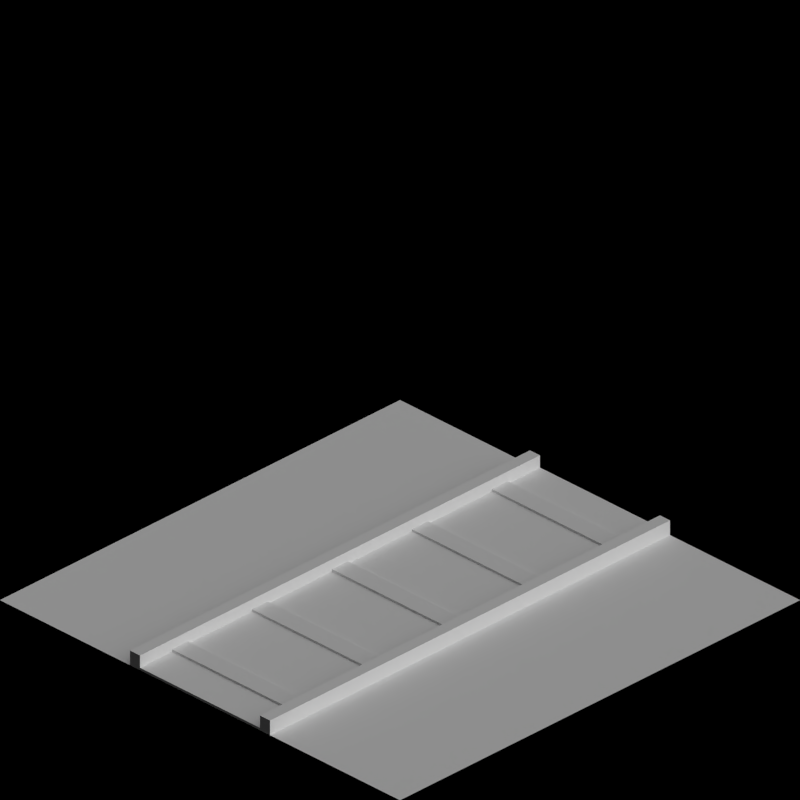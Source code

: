 # Source: maglev_temperate.blend  (saved by Blender 2.63.0; exported with 4.5.12 LTS)
import bpy
from mathutils import Matrix  # noqa: F401  (used for matrix-valued properties, if any)

bpy.ops.wm.read_factory_settings(use_empty=True)
scene = bpy.context.scene
scene.name = 'Scene'

# ---- collections
col_collection_1 = bpy.data.collections.new('Collection 1'); scene.collection.children.link(col_collection_1)
col_collection_2 = bpy.data.collections.new('Collection 2'); scene.collection.children.link(col_collection_2)

# ---- materials (node trees are filled in below, after node groups)
mat_rail_steel = bpy.data.materials.new('Rail_Steel')
mat_rail_steelshiny = bpy.data.materials.new('Rail_SteelShiny')
mat_grass_temperate = bpy.data.materials.new('Grass_Temperate')

# ---- material node trees

# ---- world
world_world = bpy.data.worlds.new('World'); scene.world = world_world
world_world.color = (0.0, 0.0, 0.0)
world_world.use_sun_shadow = False
world_world.sun_shadow_jitter_overblur = 0.0
world_world.cycles.sampling_method = 'MANUAL'
world_world.cycles.sample_map_resolution = 256
world_world.light_settings.ao_factor = 0.5

# ---- cameras
cam_camera = bpy.data.cameras.new('Camera')
cam_camera.type = 'ORTHO'
cam_camera.clip_end = 100.0
cam_camera.lens = 35.0
cam_camera.sensor_width = 32.0
cam_camera.sensor_height = 18.0
cam_camera.ortho_scale = 2.828
cam_camera.dof.focus_distance = 0.0
cam_camera.dof.aperture_fstop = 128.0

# ---- lights
light_lamp = bpy.data.lights.new('Lamp', 'SUN')
light_lamp.transmission_factor = 0.0
light_lamp.cutoff_distance = 30.0
light_lamp.use_shadow = False
light_lamp.angle = 1.571
light_lamp.energy = 1.0
light_lamp.shadow_buffer_clip_start = 1.001
light_lamp.shadow_soft_size = 1.0
light_lamp.shadow_cascade_max_distance = 1000.0
light_lamp.cycles.use_multiple_importance_sampling = False
light_lamp_001 = bpy.data.lights.new('Lamp.001', 'SUN')
light_lamp_001.transmission_factor = 0.0
light_lamp_001.cutoff_distance = 30.0
light_lamp_001.angle = 1.571
light_lamp_001.energy = 1.0
light_lamp_001.shadow_buffer_clip_start = 1.001
light_lamp_001.shadow_soft_size = 1.0
light_lamp_001.shadow_cascade_max_distance = 1000.0
light_lamp_001.cycles.use_multiple_importance_sampling = False

# ---- meshes
me_rail1 = bpy.data.meshes.new('Rail1')
me_rail1.from_pydata([(-0.3, -0.0168, 0.02), (0.3, -0.0168, 0.02), (0.3, -0.0152, 0.02), (-0.3, -0.0152, 0.02), (-0.3, -0.0168, 0.01), (0.3, -0.0168, 0.01), (0.3, -0.0152, 0.01), (-0.3, -0.0152, 0.01), (-0.3, -0.0088, 0.02), (0.3, -0.0088, 0.02), (0.3, -0.0072, 0.02), (-0.3, -0.0072, 0.02), (-0.3, -0.0088, 0.01), (0.3, -0.0088, 0.01), (0.3, -0.0072, 0.01), (-0.3, -0.0072, 0.01), (-0.3, 0.0008, 0.01), (0.3, 0.0008, 0.01), (0.3, -0.0008, 0.01), (-0.3, -0.0008, 0.01), (-0.3, 0.0008, 0.02), (0.3, 0.0008, 0.02), (0.3, -0.0008, 0.02), (-0.3, -0.0008, 0.02), (-0.3, 0.0088, 0.01), (0.3, 0.0088, 0.01), (0.3, 0.0072, 0.01), (-0.3, 0.0072, 0.01), (-0.3, 0.0088, 0.02), (0.3, 0.0088, 0.02), (0.3, 0.0072, 0.02), (-0.3, 0.0072, 0.02), (-0.3, 0.0168, 0.01), (0.3, 0.0168, 0.01), (0.3, 0.0152, 0.01), (-0.3, 0.0152, 0.01), (-0.3, 0.0168, 0.02), (0.3, 0.0168, 0.02), (0.3, 0.0152, 0.02), (-0.3, 0.0152, 0.02)], [], [(0, 1, 2, 3), (7, 6, 5, 4), (0, 3, 7, 4), (1, 0, 4, 5), (2, 1, 5, 6), (3, 2, 6, 7), (8, 9, 10, 11), (15, 14, 13, 12), (8, 11, 15, 12), (9, 8, 12, 13), (10, 9, 13, 14), (11, 10, 14, 15), (20, 21, 17, 16), (21, 22, 18, 17), (22, 23, 19, 18), (23, 20, 16, 19), (16, 17, 18, 19), (23, 22, 21, 20), (28, 29, 25, 24), (29, 30, 26, 25), (30, 31, 27, 26), (31, 28, 24, 27), (24, 25, 26, 27), (31, 30, 29, 28), (36, 37, 33, 32), (37, 38, 34, 33), (38, 39, 35, 34), (39, 36, 32, 35), (32, 33, 34, 35), (39, 38, 37, 36)])
me_rail1.materials.append(mat_rail_steel)
me_rail1.use_remesh_preserve_volume = False
me_rail1.use_remesh_preserve_attributes = False
me_rail1.use_mirror_vertex_groups = False
me_rail1.update()
me_ballast1 = bpy.data.meshes.new('Ballast1')
me_ballast1.from_pydata([(-0.35, 0.02, 1.397e-08), (0.35, 0.02, 1.397e-08), (0.35, -0.02, 1.397e-08), (-0.35, -0.02, 1.397e-08), (-0.35, 0.02, 0.06), (0.35, 0.02, 0.06), (0.35, -0.02, 0.06), (-0.35, -0.02, 0.06), (0.3, 0.02, 0.06), (0.3, 0.02, 1.397e-08), (0.3, -0.02, 0.06), (0.3, -0.02, 1.397e-08), (0.35, 0.02, 0.01), (-0.35, 0.02, 0.01), (0.35, -0.02, 0.01), (-0.35, -0.02, 0.01), (-0.3, -0.02, 1.397e-08), (-0.3, 0.02, 0.06), (-0.3, -0.02, 0.06), (-0.3, 0.02, 1.397e-08), (-0.3, -0.02, 0.01), (-0.3, 0.02, 0.01), (0.3, -0.02, 0.01), (0.3, 0.02, 0.01)], [], [(23, 12, 1, 9), (12, 14, 2, 1), (20, 15, 3, 16), (15, 13, 0, 3), (9, 1, 2, 11), (10, 6, 5, 8), (21, 23, 9, 19), (14, 22, 11, 2), (19, 9, 11, 16), (21, 20, 22, 23), (22, 10, 8, 23), (18, 7, 15, 20), (8, 5, 12, 23), (13, 21, 19, 0), (7, 18, 17, 4), (6, 10, 22, 14), (0, 19, 16, 3), (22, 20, 16, 11), (4, 17, 21, 13), (7, 4, 13, 15), (18, 20, 21, 17), (5, 6, 14, 12)])
me_ballast1.materials.append(mat_rail_steelshiny)
me_ballast1.use_remesh_preserve_volume = False
me_ballast1.use_remesh_preserve_attributes = False
me_ballast1.use_mirror_vertex_groups = False
me_ballast1.update()
me_ballast2 = bpy.data.meshes.new('Ballast2')
me_ballast2.from_pydata([(-0.35, 0.02, 1.49e-08), (0.35, 0.02, 1.49e-08), (1.0, 0.007, 1.397e-08), (1.0, -0.007, 1.397e-08), (-0.35, 0.02, 0.06), (0.35, 0.02, 0.06), (1.0, 0.007, 0.06), (1.0, -0.007, 0.06), (0.3, 0.02, 0.06), (0.3, 0.02, 1.49e-08), (1.0, 0.006, 0.06), (1.0, 0.006, 1.397e-08), (0.35, 0.02, 0.01), (-0.35, 0.02, 0.01), (1.0, 0.007, 0.01), (1.0, -0.007, 0.01), (1.0, -0.006, 1.397e-08), (-0.3, 0.02, 0.06), (1.0, -0.006, 0.06), (-0.3, 0.02, 1.49e-08), (1.0, -0.006, 0.01), (-0.3, 0.02, 0.01), (1.0, 0.006, 0.01), (0.3, 0.02, 0.01)], [], [(23, 12, 1, 9), (12, 14, 2, 1), (20, 15, 3, 16), (15, 13, 0, 3), (9, 1, 2, 11), (10, 6, 5, 8), (21, 23, 9, 19), (14, 22, 11, 2), (19, 9, 11, 16), (21, 20, 22, 23), (22, 10, 8, 23), (18, 7, 15, 20), (8, 5, 12, 23), (13, 21, 19, 0), (7, 18, 17, 4), (6, 10, 22, 14), (0, 19, 16, 3), (22, 20, 16, 11), (4, 17, 21, 13), (7, 4, 13, 15), (18, 20, 21, 17), (5, 6, 14, 12)])
me_ballast2.materials.append(mat_rail_steelshiny)
me_ballast2.use_remesh_preserve_volume = False
me_ballast2.use_remesh_preserve_attributes = False
me_ballast2.use_mirror_vertex_groups = False
me_ballast2.update()
me_rail2 = bpy.data.meshes.new('Rail2')
me_rail2.from_pydata([(0.92, -0.0044, 0.01), (1.0, -0.0028, 0.01), (1.0, -0.0052, 0.01), (0.98, -0.0056, 0.01), (0.92, -0.0044, 0.02), (1.0, -0.0028, 0.02), (1.0, -0.0052, 0.02), (0.98, -0.0056, 0.02), (0.72, -0.0004, 0.01), (1.0, 0.0052, 0.01), (1.0, 0.0028, 0.01), (0.78, -0.0016, 0.01), (0.72, -0.0004, 0.02), (1.0, 0.0052, 0.02), (1.0, 0.0028, 0.02), (0.78, -0.0016, 0.02), (-0.28, 0.0196, 0.01), (-0.26, 0.02, 0.01), (-0.14, 0.02, 0.01), (-0.22, 0.0184, 0.01), (-0.28, 0.0196, 0.02), (-0.26, 0.02, 0.02), (-0.14, 0.02, 0.02), (-0.22, 0.0184, 0.02), (-0.08, 0.0156, 0.01), (0.14, 0.02, 0.01), (0.26, 0.02, 0.01), (-0.02, 0.0144, 0.01), (-0.08, 0.0156, 0.02), (0.14, 0.02, 0.02), (0.26, 0.02, 0.02), (-0.02, 0.0144, 0.02), (0.12, 0.0116, 0.01), (0.42, 0.0176, 0.01), (0.48, 0.0164, 0.01), (0.18, 0.0104, 0.01), (0.12, 0.0116, 0.02), (0.42, 0.0176, 0.02), (0.48, 0.0164, 0.02), (0.18, 0.0104, 0.02), (0.52, 0.0036, 0.01), (0.82, 0.0096, 0.01), (0.88, 0.0084, 0.01), (0.58, 0.0024, 0.01), (0.52, 0.0036, 0.02), (0.82, 0.0096, 0.02), (0.88, 0.0084, 0.02), (0.58, 0.0024, 0.02), (0.32, 0.0076, 0.01), (0.62, 0.0136, 0.01), (0.68, 0.0124, 0.01), (0.38, 0.0064, 0.01), (0.32, 0.0076, 0.02), (0.62, 0.0136, 0.02), (0.68, 0.0124, 0.02), (0.38, 0.0064, 0.02)], [], [(4, 5, 1, 0), (5, 6, 2, 1), (6, 7, 3, 2), (7, 4, 0, 3), (0, 1, 2, 3), (7, 6, 5, 4), (12, 13, 9, 8), (13, 14, 10, 9), (14, 15, 11, 10), (15, 12, 8, 11), (8, 9, 10, 11), (15, 14, 13, 12), (20, 21, 17, 16), (21, 22, 18, 17), (22, 23, 19, 18), (23, 20, 16, 19), (16, 17, 18, 19), (23, 22, 21, 20), (28, 29, 25, 24), (29, 30, 26, 25), (30, 31, 27, 26), (31, 28, 24, 27), (24, 25, 26, 27), (31, 30, 29, 28), (36, 37, 33, 32), (37, 38, 34, 33), (38, 39, 35, 34), (39, 36, 32, 35), (32, 33, 34, 35), (39, 38, 37, 36), (44, 45, 41, 40), (45, 46, 42, 41), (46, 47, 43, 42), (47, 44, 40, 43), (40, 41, 42, 43), (47, 46, 45, 44), (52, 53, 49, 48), (53, 54, 50, 49), (54, 55, 51, 50), (55, 52, 48, 51), (48, 49, 50, 51), (55, 54, 53, 52)])
me_rail2.materials.append(mat_rail_steel)
me_rail2.use_remesh_preserve_volume = False
me_rail2.use_remesh_preserve_attributes = False
me_rail2.use_mirror_vertex_groups = False
me_rail2.update()
me_ballast3 = bpy.data.meshes.new('Ballast3')
me_ballast3.from_pydata([(1.0, 0.007, 1.397e-08), (1.0, -0.007, 1.397e-08), (1.0, 0.007, 0.06), (1.0, -0.007, 0.06), (1.0, 0.006, 0.06), (1.0, 0.006, 1.397e-08), (1.0, 0.007, 0.01), (1.0, -0.007, 0.01), (1.0, -0.006, 1.397e-08), (1.0, -0.006, 0.06), (1.0, -0.006, 0.01), (1.0, 0.006, 0.01), (0.35, 0.007, 0.06), (0.3, 0.006, 0.06), (0.3, 0.006, 0.01), (1.0, 0.0, 0.01), (1.0, 0.0, 1.397e-08), (-0.35, 0.02, 1.397e-08), (0.35, 0.02, 1.397e-08), (-0.35, 0.02, 0.06), (0.35, 0.02, 0.06), (-0.3, 0.02, 0.06), (-0.3, 0.02, 1.397e-08), (-0.35, 0.02, 0.01), (0.35, 0.02, 0.01), (0.3, 0.02, 1.397e-08), (0.3, 0.02, 0.06), (0.3, 0.02, 0.01), (-0.3, 0.02, 0.01), (0.35, 0.007, 1.397e-08), (0.3, 0.006, 1.397e-08), (0.35, 0.007, 0.01), (7.55e-08, 0.02, 0.01), (7.55e-08, 0.02, 1.397e-08), (-1.0, -0.007, 1.397e-08), (-1.0, 0.007, 1.397e-08), (-1.0, -0.007, 0.06), (-1.0, 0.007, 0.06), (-1.0, -0.006, 0.06), (-1.0, -0.006, 1.397e-08), (-1.0, -0.007, 0.01), (-1.0, 0.007, 0.01), (-1.0, 0.006, 1.397e-08), (-1.0, 0.006, 0.06), (-1.0, 0.006, 0.01), (-1.0, -0.006, 0.01), (-0.35, -0.007, 1.397e-08), (-0.35, 0.007, 0.06), (-0.35, 0.007, 1.397e-08), (-0.3, -0.006, 1.397e-08), (-0.3, 0.006, 0.06), (-0.3, 0.006, 1.397e-08), (-0.35, -0.007, 0.01), (-0.35, 0.007, 0.01), (-0.3, 0.006, 0.01), (-1.0, 3.725e-09, 0.01), (-1.0, 3.725e-09, 1.397e-08), (0.0, 0.0, 1.397e-08), (0.35, -0.02, 1.397e-08), (-0.35, -0.02, 1.397e-08), (0.35, -0.02, 0.06), (-0.35, -0.02, 0.06), (0.3, -0.02, 0.06), (0.3, -0.02, 1.397e-08), (0.35, -0.02, 0.01), (-0.35, -0.02, 0.01), (-0.3, -0.02, 1.397e-08), (-0.3, -0.02, 0.06), (-0.3, -0.02, 0.01), (0.3, -0.02, 0.01), (0.35, -0.007, 0.06), (0.35, -0.007, 1.397e-08), (-0.35, -0.007, 0.06), (0.3, -0.006, 1.397e-08), (0.3, -0.006, 0.06), (-0.3, -0.006, 0.06), (0.35, -0.007, 0.01), (0.3, -0.006, 0.01), (-0.3, -0.006, 0.01), (-1.686e-07, -0.02, 0.01), (-1.686e-07, -0.02, 1.397e-08), (-1.462e-14, 0.0, 0.01)], [], [(10, 7, 1, 8), (6, 11, 5, 0), (9, 3, 7, 10), (2, 4, 11, 6), (15, 10, 8, 16), (4, 2, 12, 13), (11, 4, 13, 14), (11, 15, 16, 5), (27, 24, 18, 25), (23, 28, 22, 17), (26, 20, 24, 27), (19, 21, 28, 23), (29, 30, 25, 18), (32, 27, 25, 33), (24, 31, 29, 18), (28, 32, 33, 22), (52, 40, 34, 46), (44, 41, 35, 42), (49, 46, 34, 39), (40, 45, 39, 34), (57, 49, 39, 56), (43, 37, 41, 44), (36, 38, 45, 40), (48, 51, 42, 35), (55, 44, 42, 56), (41, 53, 48, 35), (37, 43, 50, 47), (37, 47, 53, 41), (43, 44, 54, 50), (51, 57, 56, 42), (45, 55, 56, 39), (76, 64, 58, 71), (68, 65, 59, 66), (73, 71, 58, 63), (64, 69, 63, 58), (81, 79, 69, 77), (67, 61, 65, 68), (60, 62, 69, 64), (79, 68, 66, 80), (70, 60, 64, 76), (62, 60, 70, 74), (69, 62, 74, 77), (61, 67, 75, 72), (67, 68, 78, 75), (78, 68, 79, 81), (69, 79, 80, 63), (31, 6, 0, 29), (30, 29, 0, 5), (57, 30, 5, 16), (81, 15, 11, 14), (71, 73, 8, 1), (12, 2, 6, 31), (7, 76, 71, 1), (3, 9, 74, 70), (3, 70, 76, 7), (9, 10, 77, 74), (73, 57, 16, 8), (77, 10, 15, 81), (53, 23, 17, 48), (51, 48, 17, 22), (57, 51, 22, 33), (81, 32, 28, 54), (47, 19, 23, 53), (21, 19, 47, 50), (28, 21, 50, 54), (20, 26, 13, 12), (20, 12, 31, 24), (26, 27, 14, 13), (30, 57, 33, 25), (14, 27, 32, 81), (81, 55, 45, 78), (72, 36, 40, 52), (38, 36, 72, 75), (45, 38, 75, 78), (54, 44, 55, 81), (57, 73, 63, 80), (46, 49, 66, 59), (65, 52, 46, 59), (61, 72, 52, 65), (49, 57, 80, 66)])
me_ballast3.materials.append(mat_rail_steelshiny)
me_ballast3.use_remesh_preserve_volume = False
me_ballast3.use_remesh_preserve_attributes = False
me_ballast3.use_mirror_vertex_groups = False
me_ballast3.update()
me_ballast5 = bpy.data.meshes.new('Ballast5')
me_ballast5.from_pydata([(-0.35, 0.02, 1.397e-08), (-0.35, 0.02, 0.06), (-0.3, 0.02, 0.06), (-0.3, 0.02, 1.397e-08), (-0.35, 0.02, 0.01), (-0.3, 0.02, 0.01), (-1.0, 0.007, 1.397e-08), (-1.0, 0.007, 0.06), (-1.0, 0.007, 0.01), (-1.0, 0.006, 1.397e-08), (-1.0, 0.006, 0.06), (-1.0, 0.006, 0.01), (-1.0, -3.725e-09, 0.01), (-1.0, -3.725e-09, 1.397e-08), (1.0, 0.007, 1.397e-08), (1.0, 0.007, 0.06), (1.0, 0.006, 0.06), (1.0, 0.006, 1.397e-08), (1.0, 0.007, 0.01), (1.0, 0.006, 0.01), (1.0, 0.0, 0.01), (1.0, 0.0, 1.397e-08), (0.35, 0.02, 1.397e-08), (0.35, 0.02, 0.06), (0.35, 0.02, 0.01), (0.3, 0.02, 1.397e-08), (0.3, 0.02, 0.06), (0.3, 0.02, 0.01), (-1.192e-07, 0.02, 0.01), (-1.192e-07, 0.02, 1.397e-08), (-2.384e-07, -3.725e-09, 1.397e-08), (-2.384e-07, -3.725e-09, 0.01), (0.35, -0.02, 1.397e-08), (0.35, -0.02, 0.06), (0.3, -0.02, 0.06), (0.3, -0.02, 1.397e-08), (0.35, -0.02, 0.01), (0.3, -0.02, 0.01), (7.55e-08, -0.02, 0.01), (7.55e-08, -0.02, 1.397e-08), (1.0, -0.007, 1.397e-08), (1.0, -0.007, 0.06), (1.0, -0.007, 0.01), (1.0, -0.006, 1.397e-08), (1.0, -0.006, 0.06), (1.0, -0.006, 0.01), (-1.0, -0.007, 1.397e-08), (-1.0, -0.007, 0.06), (-1.0, -0.006, 0.06), (-1.0, -0.006, 1.397e-08), (-1.0, -0.007, 0.01), (-1.0, -0.006, 0.01), (-0.35, -0.02, 1.397e-08), (-0.35, -0.02, 0.06), (-0.35, -0.02, 0.01), (-0.3, -0.02, 1.397e-08), (-0.3, -0.02, 0.06), (-0.3, -0.02, 0.01)], [], [(4, 5, 3, 0), (1, 2, 5, 4), (11, 8, 6, 9), (10, 7, 8, 11), (12, 11, 9, 13), (3, 9, 6, 0), (8, 4, 0, 6), (4, 8, 7, 1), (10, 2, 1, 7), (18, 19, 17, 14), (15, 16, 19, 18), (19, 20, 21, 17), (27, 24, 22, 25), (26, 23, 24, 27), (28, 27, 25, 29), (31, 20, 19, 27, 28), (21, 30, 29, 25, 17), (17, 25, 22, 14), (24, 18, 14, 22), (18, 24, 23, 15), (26, 16, 15, 23), (36, 37, 35, 32), (33, 34, 37, 36), (37, 38, 39, 35), (45, 42, 40, 43), (44, 41, 42, 45), (35, 43, 40, 32), (42, 36, 32, 40), (36, 42, 41, 33), (44, 34, 33, 41), (50, 51, 49, 46), (47, 48, 51, 50), (57, 54, 52, 55), (56, 53, 54, 57), (49, 55, 52, 46), (54, 50, 46, 52), (50, 54, 53, 47), (56, 48, 47, 53), (5, 28, 29, 3), (31, 28, 5, 11, 12), (29, 30, 13, 9, 3), (20, 45, 43, 21), (31, 38, 37, 45, 20), (39, 30, 21, 43, 35), (51, 12, 13, 49), (38, 57, 55, 39), (31, 12, 51, 57, 38), (13, 30, 39, 55, 49)])
me_ballast5.materials.append(mat_rail_steelshiny)
me_ballast5.use_remesh_preserve_volume = False
me_ballast5.use_remesh_preserve_attributes = False
me_ballast5.use_mirror_vertex_groups = False
me_ballast5.update()
me_ballast4 = bpy.data.meshes.new('Ballast4')
me_ballast4.from_pydata([(-0.35, 0.02, 1.397e-08), (-0.35, 0.02, 0.06), (-0.3, 0.02, 0.06), (-0.3, 0.02, 1.397e-08), (-0.35, 0.02, 0.01), (-0.3, 0.02, 0.01), (1.0, 0.007, 1.397e-08), (1.0, 0.007, 0.06), (1.0, 0.006, 0.06), (1.0, 0.006, 1.397e-08), (1.0, 0.007, 0.01), (1.0, 0.006, 0.01), (1.0, 0.0, 0.01), (1.0, 0.0, 1.397e-08), (0.35, 0.02, 1.397e-08), (0.35, 0.02, 0.06), (0.35, 0.02, 0.01), (0.3, 0.02, 1.397e-08), (0.3, 0.02, 0.06), (0.3, 0.02, 0.01), (-1.192e-07, 0.02, 0.01), (-1.192e-07, 0.02, 1.397e-08), (-2.384e-07, -3.725e-09, 1.397e-08), (-2.384e-07, -3.725e-09, 0.01), (0.35, -0.02, 1.397e-08), (0.35, -0.02, 0.06), (0.3, -0.02, 0.06), (0.3, -0.02, 1.397e-08), (0.35, -0.02, 0.01), (0.3, -0.02, 0.01), (7.55e-08, -0.02, 0.01), (7.55e-08, -0.02, 1.397e-08), (1.0, -0.007, 1.397e-08), (1.0, -0.007, 0.06), (1.0, -0.007, 0.01), (1.0, -0.006, 1.397e-08), (1.0, -0.006, 0.06), (1.0, -0.006, 0.01), (-0.35, -0.02, 1.397e-08), (-0.35, -0.02, 0.06), (-0.35, -0.02, 0.01), (-0.3, -0.02, 1.397e-08), (-0.3, -0.02, 0.06), (-0.3, -0.02, 0.01)], [], [(4, 5, 3, 0), (1, 2, 5, 4), (10, 11, 9, 6), (7, 8, 11, 10), (11, 12, 13, 9), (19, 16, 14, 17), (18, 15, 16, 19), (20, 19, 17, 21), (23, 12, 11, 19, 20), (13, 22, 21, 17, 9), (9, 17, 14, 6), (16, 10, 6, 14), (10, 16, 15, 7), (18, 8, 7, 15), (28, 29, 27, 24), (25, 26, 29, 28), (29, 30, 31, 27), (37, 34, 32, 35), (36, 33, 34, 37), (27, 35, 32, 24), (34, 28, 24, 32), (28, 34, 33, 25), (36, 26, 25, 33), (43, 40, 38, 41), (42, 39, 40, 43), (42, 2, 1, 39), (43, 5, 2, 42), (5, 20, 21, 3), (4, 40, 39, 1), (40, 4, 0, 38), (12, 37, 35, 13), (23, 30, 29, 37, 12), (31, 22, 13, 35, 27), (3, 41, 38, 0), (30, 43, 41, 31), (21, 31, 41, 3), (30, 20, 5, 43)])
me_ballast4.materials.append(mat_rail_steelshiny)
me_ballast4.use_remesh_preserve_volume = False
me_ballast4.use_remesh_preserve_attributes = False
me_ballast4.use_mirror_vertex_groups = False
me_ballast4.update()
me_ballast6 = bpy.data.meshes.new('Ballast6')
me_ballast6.from_pydata([(-0.35, 0.02, 0.4083), (0.35, 0.02, 0.4083), (0.35, -0.02, 1.141e-08), (-0.35, -0.02, 1.141e-08), (-0.35, 0.02, 0.4573), (0.35, 0.02, 0.4573), (0.35, -0.02, 0.049), (-0.35, -0.02, 0.049), (0.3, 0.02, 0.4573), (0.3, 0.02, 0.4083), (0.3, -0.02, 0.049), (0.3, -0.02, 1.141e-08), (0.35, 0.02, 0.4165), (-0.35, 0.02, 0.4165), (0.35, -0.02, 0.008166), (-0.35, -0.02, 0.008166), (-0.3, -0.02, 1.141e-08), (-0.3, 0.02, 0.4573), (-0.3, -0.02, 0.049), (-0.3, 0.02, 0.4083), (-0.3, -0.02, 0.008166), (-0.3, 0.02, 0.4165), (0.3, -0.02, 0.008166), (0.3, 0.02, 0.4165)], [], [(23, 12, 1, 9), (12, 14, 2, 1), (20, 15, 3, 16), (15, 13, 0, 3), (9, 1, 2, 11), (10, 6, 5, 8), (21, 23, 9, 19), (14, 22, 11, 2), (19, 9, 11, 16), (21, 20, 22, 23), (22, 10, 8, 23), (18, 7, 15, 20), (8, 5, 12, 23), (13, 21, 19, 0), (7, 18, 17, 4), (6, 10, 22, 14), (0, 19, 16, 3), (22, 20, 16, 11), (4, 17, 21, 13), (7, 4, 13, 15), (18, 20, 21, 17), (5, 6, 14, 12)])
me_ballast6.materials.append(mat_rail_steelshiny)
me_ballast6.use_remesh_preserve_volume = False
me_ballast6.use_remesh_preserve_attributes = False
me_ballast6.use_mirror_vertex_groups = False
me_ballast6.update()
me_rail3 = bpy.data.meshes.new('Rail3')
me_rail3.from_pydata([(-0.3, -0.01717, 0.0465), (0.3, -0.01717, 0.0465), (0.3, -0.01554, 0.06315), (-0.3, -0.01554, 0.06315), (-0.3, -0.01712, 0.03858), (0.3, -0.01712, 0.03858), (0.3, -0.01549, 0.05523), (-0.3, -0.01549, 0.05523), (-0.3, -0.009024, 0.1297), (0.3, -0.009024, 0.1297), (0.3, -0.007394, 0.1464), (-0.3, -0.007394, 0.1464), (-0.3, -0.008975, 0.1218), (0.3, -0.008975, 0.1218), (0.3, -0.007345, 0.1385), (-0.3, -0.007345, 0.1385), (-0.3, 0.0008036, 0.2217), (0.3, 0.0008036, 0.2217), (0.3, -0.0008262, 0.2051), (-0.3, -0.0008262, 0.2051), (-0.3, 0.000755, 0.2296), (0.3, 0.000755, 0.2296), (0.3, -0.0008748, 0.213), (-0.3, -0.0008748, 0.213), (-0.3, 0.008952, 0.305), (0.3, 0.008952, 0.305), (0.3, 0.007323, 0.2883), (-0.3, 0.007323, 0.2883), (-0.3, 0.008904, 0.3129), (0.3, 0.008904, 0.3129), (0.3, 0.007274, 0.2962), (-0.3, 0.007274, 0.2962), (-0.3, 0.0171, 0.3882), (0.3, 0.0171, 0.3882), (0.3, 0.01547, 0.3716), (-0.3, 0.01547, 0.3716), (-0.3, 0.01705, 0.3961), (0.3, 0.01705, 0.3961), (0.3, 0.01542, 0.3795), (-0.3, 0.01542, 0.3795)], [], [(0, 1, 2, 3), (7, 6, 5, 4), (0, 3, 7, 4), (1, 0, 4, 5), (2, 1, 5, 6), (3, 2, 6, 7), (8, 9, 10, 11), (15, 14, 13, 12), (8, 11, 15, 12), (9, 8, 12, 13), (10, 9, 13, 14), (11, 10, 14, 15), (20, 21, 17, 16), (21, 22, 18, 17), (22, 23, 19, 18), (23, 20, 16, 19), (16, 17, 18, 19), (23, 22, 21, 20), (28, 29, 25, 24), (29, 30, 26, 25), (30, 31, 27, 26), (31, 28, 24, 27), (24, 25, 26, 27), (31, 30, 29, 28), (36, 37, 33, 32), (37, 38, 34, 33), (38, 39, 35, 34), (39, 36, 32, 35), (32, 33, 34, 35), (39, 38, 37, 36)])
me_rail3.materials.append(mat_rail_steel)
me_rail3.use_remesh_preserve_volume = False
me_rail3.use_remesh_preserve_attributes = False
me_rail3.use_mirror_vertex_groups = False
me_rail3.update()
me_rail5 = bpy.data.meshes.new('Rail5')
me_rail5.from_pydata([(-0.3, -0.0172, 0.01), (0.3, -0.0172, 0.01), (0.3, -0.0188, 0.01), (-0.3, -0.0188, 0.01), (-0.3, -0.0172, 0.02), (0.3, -0.0172, 0.02), (0.3, -0.0188, 0.02), (-0.3, -0.0188, 0.02), (-0.3, -0.0148, 0.02), (0.3, -0.0148, 0.02), (0.3, -0.0132, 0.02), (-0.3, -0.0132, 0.02), (-0.3, -0.0148, 0.01), (0.3, -0.0148, 0.01), (0.3, -0.0132, 0.01), (-0.3, -0.0132, 0.01), (-0.3, -0.0092, 0.01), (0.3, -0.0092, 0.01), (0.3, -0.0108, 0.01), (-0.3, -0.0108, 0.01), (-0.3, -0.0092, 0.02), (0.3, -0.0092, 0.02), (0.3, -0.0108, 0.02), (-0.3, -0.0108, 0.02), (-0.3, -0.0068, 0.02), (0.3, -0.0068, 0.02), (0.3, -0.0052, 0.02), (-0.3, -0.0052, 0.02), (-0.3, -0.0068, 0.01), (0.3, -0.0068, 0.01), (0.3, -0.0052, 0.01), (-0.3, -0.0052, 0.01), (-0.3, -0.0012, 0.01), (0.3, -0.0012, 0.01), (0.3, -0.0028, 0.01), (-0.3, -0.0028, 0.01), (-0.3, -0.0012, 0.02), (0.3, -0.0012, 0.02), (0.3, -0.0028, 0.02), (-0.3, -0.0028, 0.02)], [], [(4, 5, 1, 0), (5, 6, 2, 1), (6, 7, 3, 2), (7, 4, 0, 3), (0, 1, 2, 3), (7, 6, 5, 4), (8, 9, 10, 11), (15, 14, 13, 12), (8, 11, 15, 12), (9, 8, 12, 13), (10, 9, 13, 14), (11, 10, 14, 15), (20, 21, 17, 16), (21, 22, 18, 17), (22, 23, 19, 18), (23, 20, 16, 19), (16, 17, 18, 19), (23, 22, 21, 20), (24, 25, 26, 27), (31, 30, 29, 28), (24, 27, 31, 28), (25, 24, 28, 29), (26, 25, 29, 30), (27, 26, 30, 31), (36, 37, 33, 32), (37, 38, 34, 33), (38, 39, 35, 34), (39, 36, 32, 35), (32, 33, 34, 35), (39, 38, 37, 36)])
me_rail5.materials.append(mat_rail_steel)
me_rail5.use_remesh_preserve_volume = False
me_rail5.use_remesh_preserve_attributes = False
me_rail5.use_mirror_vertex_groups = False
me_rail5.update()
me_rail4 = bpy.data.meshes.new('Rail4')
me_rail4.from_pydata([(-0.3, -0.0172, 0.01), (0.3, -0.0172, 0.01), (0.3, -0.0188, 0.01), (-0.3, -0.0188, 0.01), (-0.3, -0.0172, 0.02), (0.3, -0.0172, 0.02), (0.3, -0.0188, 0.02), (-0.3, -0.0188, 0.02), (-0.3, -0.0148, 0.02), (0.3, -0.0148, 0.02), (0.3, -0.0132, 0.02), (-0.3, -0.0132, 0.02), (-0.3, -0.0148, 0.01), (0.3, -0.0148, 0.01), (0.3, -0.0132, 0.01), (-0.3, -0.0132, 0.01), (-0.3, -0.0092, 0.01), (0.3, -0.0092, 0.01), (0.3, -0.0108, 0.01), (-0.3, -0.0108, 0.01), (-0.3, -0.0092, 0.02), (0.3, -0.0092, 0.02), (0.3, -0.0108, 0.02), (-0.3, -0.0108, 0.02), (-0.3, -0.0068, 0.02), (0.3, -0.0068, 0.02), (0.3, -0.0052, 0.02), (-0.3, -0.0052, 0.02), (-0.3, -0.0068, 0.01), (0.3, -0.0068, 0.01), (0.3, -0.0052, 0.01), (-0.3, -0.0052, 0.01), (-0.3, 0.0028, 0.01), (0.3, 0.0028, 0.01), (0.3, 0.0012, 0.01), (-0.3, 0.0012, 0.01), (-0.3, 0.0028, 0.02), (0.3, 0.0028, 0.02), (0.3, 0.0012, 0.02), (-0.3, 0.0012, 0.02), (-0.3, 0.0052, 0.02), (0.3, 0.0052, 0.02), (0.3, 0.0068, 0.02), (-0.3, 0.0068, 0.02), (-0.3, 0.0052, 0.01), (0.3, 0.0052, 0.01), (0.3, 0.0068, 0.01), (-0.3, 0.0068, 0.01), (-0.3, 0.0108, 0.01), (0.3, 0.0108, 0.01), (0.3, 0.0092, 0.01), (-0.3, 0.0092, 0.01), (-0.3, 0.0108, 0.02), (0.3, 0.0108, 0.02), (0.3, 0.0092, 0.02), (-0.3, 0.0092, 0.02), (-0.3, 0.0188, 0.01), (0.3, 0.0188, 0.01), (0.3, 0.0172, 0.01), (-0.3, 0.0172, 0.01), (-0.3, 0.0188, 0.02), (0.3, 0.0188, 0.02), (0.3, 0.0172, 0.02), (-0.3, 0.0172, 0.02), (-0.3, 0.0132, 0.02), (0.3, 0.0132, 0.02), (0.3, 0.0148, 0.02), (-0.3, 0.0148, 0.02), (-0.3, 0.0132, 0.01), (0.3, 0.0132, 0.01), (0.3, 0.0148, 0.01), (-0.3, 0.0148, 0.01), (-0.3, -0.0012, 0.01), (0.3, -0.0012, 0.01), (0.3, -0.0028, 0.01), (-0.3, -0.0028, 0.01), (-0.3, -0.0012, 0.02), (0.3, -0.0012, 0.02), (0.3, -0.0028, 0.02), (-0.3, -0.0028, 0.02)], [], [(4, 5, 1, 0), (5, 6, 2, 1), (6, 7, 3, 2), (7, 4, 0, 3), (0, 1, 2, 3), (7, 6, 5, 4), (8, 9, 10, 11), (15, 14, 13, 12), (8, 11, 15, 12), (9, 8, 12, 13), (10, 9, 13, 14), (11, 10, 14, 15), (20, 21, 17, 16), (21, 22, 18, 17), (22, 23, 19, 18), (23, 20, 16, 19), (16, 17, 18, 19), (23, 22, 21, 20), (24, 25, 26, 27), (31, 30, 29, 28), (24, 27, 31, 28), (25, 24, 28, 29), (26, 25, 29, 30), (27, 26, 30, 31), (36, 37, 33, 32), (37, 38, 34, 33), (38, 39, 35, 34), (39, 36, 32, 35), (32, 33, 34, 35), (39, 38, 37, 36), (40, 41, 42, 43), (47, 46, 45, 44), (40, 43, 47, 44), (41, 40, 44, 45), (42, 41, 45, 46), (43, 42, 46, 47), (52, 53, 49, 48), (53, 54, 50, 49), (54, 55, 51, 50), (55, 52, 48, 51), (48, 49, 50, 51), (55, 54, 53, 52), (60, 61, 57, 56), (61, 62, 58, 57), (62, 63, 59, 58), (63, 60, 56, 59), (56, 57, 58, 59), (63, 62, 61, 60), (64, 65, 66, 67), (71, 70, 69, 68), (64, 67, 71, 68), (65, 64, 68, 69), (66, 65, 69, 70), (67, 66, 70, 71), (76, 77, 73, 72), (77, 78, 74, 73), (78, 79, 75, 74), (79, 76, 72, 75), (72, 73, 74, 75), (79, 78, 77, 76)])
me_rail4.materials.append(mat_rail_steel)
me_rail4.use_remesh_preserve_volume = False
me_rail4.use_remesh_preserve_attributes = False
me_rail4.use_mirror_vertex_groups = False
me_rail4.update()
me_plane_001 = bpy.data.meshes.new('Plane.001')
me_plane_001.from_pydata([(1.0, -1.0, 0.0), (-1.0, -1.0, 0.0), (1.0, 1.0, 0.0), (-1.0, 1.0, 0.0), (-4.0, -1.0, 0.0), (-6.0, -1.0, 0.0), (-4.0, 1.0, 0.0), (-6.0, 1.0, 0.0), (-9.0, -1.0, 0.0), (-11.0, -1.0, 0.0), (-9.0, 1.0, 0.0), (-11.0, 1.0, 0.0), (-14.0, -1.0, 0.0), (-16.0, -1.0, 0.0), (-14.0, 1.0, 0.0), (-16.0, 1.0, 0.0), (-19.0, -1.0, 0.0), (-21.0, -1.0, 0.0), (-19.0, 1.0, 0.0), (-21.0, 1.0, 0.0), (-24.0, -1.0, 0.0), (-26.0, -1.0, 0.0), (-24.0, 1.0, 0.0), (-26.0, 1.0, 0.0), (-31.0, -1.0, 0.5), (-31.0, 1.0, 0.0), (-29.0, -1.0, 0.0), (-29.0, 1.0, 0.0), (-36.0, -1.0, 0.5), (-36.0, 1.0, 0.5), (-34.0, -1.0, 0.5), (-34.0, 1.0, 0.0), (-39.0, -1.0, 0.0), (-41.0, -1.0, 0.5), (-39.0, 1.0, 0.0), (-41.0, 1.0, 0.5)], [], [(2, 3, 1, 0), (6, 7, 5, 4), (10, 11, 9, 8), (14, 15, 13, 12), (18, 19, 17, 16), (22, 23, 21, 20), (26, 27, 25), (24, 26, 25), (30, 31, 29), (28, 30, 29), (34, 35, 33, 32)])
me_plane_001.materials.append(mat_grass_temperate)
me_plane_001.use_remesh_preserve_volume = False
me_plane_001.use_remesh_preserve_attributes = False
me_plane_001.use_mirror_vertex_groups = False
me_plane_001.update()
me_plane = bpy.data.meshes.new('Plane')
me_plane.from_pydata([(1.0, -1.0, 0.0), (-1.0, -1.0, 0.0), (1.0, 1.0, 0.0), (-1.0, 1.0, 0.0), (-4.0, -1.0, 0.0), (-6.0, -1.0, 0.0), (-4.0, 1.0, 0.0), (-6.0, 1.0, 0.0), (-9.0, -1.0, 0.0), (-11.0, -1.0, 0.0), (-9.0, 1.0, 0.0), (-11.0, 1.0, 0.0), (-14.0, -1.0, 0.0), (-16.0, -1.0, 0.0), (-14.0, 1.0, 0.0), (-16.0, 1.0, 0.0), (-19.0, -1.0, 0.0), (-21.0, -1.0, 0.0), (-19.0, 1.0, 0.0), (-21.0, 1.0, 0.0), (-24.0, -1.0, 0.0), (-26.0, -1.0, 0.0), (-24.0, 1.0, 0.0), (-26.0, 1.0, 0.0), (-31.0, -1.0, 0.5), (-31.0, 1.0, 0.0), (-29.0, -1.0, 0.0), (-29.0, 1.0, 0.0), (-36.0, -1.0, 0.5), (-36.0, 1.0, 0.5), (-34.0, -1.0, 0.5), (-34.0, 1.0, 0.0), (-39.0, -1.0, 0.0), (-41.0, -1.0, 0.5), (-39.0, 1.0, 0.0), (-41.0, 1.0, 0.5)], [], [(2, 3, 1, 0), (6, 7, 5, 4), (10, 11, 9, 8), (14, 15, 13, 12), (18, 19, 17, 16), (22, 23, 21, 20), (26, 27, 25), (24, 26, 25), (30, 31, 29), (28, 30, 29), (34, 35, 33, 32)])
me_plane.materials.append(mat_grass_temperate)
me_plane.use_remesh_preserve_volume = False
me_plane.use_remesh_preserve_attributes = False
me_plane.use_mirror_vertex_groups = False
me_plane.update()

# ---- objects
ob_rail1_001 = bpy.data.objects.new('Rail1.001', me_rail1)
ob_ballast1_001 = bpy.data.objects.new('Ballast1.001', me_ballast1)
ob_ballast2_001 = bpy.data.objects.new('Ballast2.001', me_ballast2)
ob_rail2_001 = bpy.data.objects.new('Rail2.001', me_rail2)
ob_rail1b_001 = bpy.data.objects.new('Rail1b.001', me_rail1)
ob_rail1a_001 = bpy.data.objects.new('Rail1a.001', me_rail1)
ob_ballast3_001 = bpy.data.objects.new('Ballast3.001', me_ballast3)
ob_rail2a_001 = bpy.data.objects.new('Rail2a.001', me_rail2)
ob_ballast2a_001 = bpy.data.objects.new('Ballast2a.001', me_ballast2)
ob_ballast2b_001 = bpy.data.objects.new('Ballast2b.001', me_ballast2)
ob_rail2b_001 = bpy.data.objects.new('Rail2b.001', me_rail2)
ob_ballast5_001 = bpy.data.objects.new('Ballast5.001', me_ballast5)
ob_ballast4_001 = bpy.data.objects.new('Ballast4.001', me_ballast4)
ob_ballast2c_001 = bpy.data.objects.new('Ballast2c.001', me_ballast2)
ob_rail2c_001 = bpy.data.objects.new('Rail2c.001', me_rail2)
ob_rail2d_001 = bpy.data.objects.new('Rail2d.001', me_rail2)
ob_ballast2d_001 = bpy.data.objects.new('Ballast2d.001', me_ballast2)
ob_ballast6_001 = bpy.data.objects.new('Ballast6.001', me_ballast6)
ob_rail3_001 = bpy.data.objects.new('Rail3.001', me_rail3)
ob_rail5 = bpy.data.objects.new('Rail5', me_rail5)
ob_rail4 = bpy.data.objects.new('Rail4', me_rail4)
ob_ballast5a = bpy.data.objects.new('Ballast5a', me_ballast5)
ob_ballast4a = bpy.data.objects.new('Ballast4a', me_ballast4)
ob_ballast6a = bpy.data.objects.new('Ballast6a', me_ballast6)
ob_ballast3a = bpy.data.objects.new('Ballast3a', me_ballast3)
ob_ballast2e = bpy.data.objects.new('Ballast2e', me_ballast2)
ob_ballast1a = bpy.data.objects.new('Ballast1a', me_ballast1)
ob_rail3a = bpy.data.objects.new('Rail3a', me_rail3)
ob_rail2e = bpy.data.objects.new('Rail2e', me_rail2)
ob_rail2f = bpy.data.objects.new('Rail2f', me_rail1)
ob_rail3 = bpy.data.objects.new('Rail3', me_rail3)
ob_ballast6 = bpy.data.objects.new('Ballast6', me_ballast6)
ob_ballast2d = bpy.data.objects.new('Ballast2d', me_ballast2)
ob_rail2d = bpy.data.objects.new('Rail2d', me_rail2)
ob_rail2c = bpy.data.objects.new('Rail2c', me_rail2)
ob_ballast2c = bpy.data.objects.new('Ballast2c', me_ballast2)
ob_ballast4 = bpy.data.objects.new('Ballast4', me_ballast4)
ob_ballast5 = bpy.data.objects.new('Ballast5', me_ballast5)
ob_rail2b = bpy.data.objects.new('Rail2b', me_rail2)
ob_ballast2b = bpy.data.objects.new('Ballast2b', me_ballast2)
ob_ballast2a = bpy.data.objects.new('Ballast2a', me_ballast2)
ob_rail2a = bpy.data.objects.new('Rail2a', me_rail2)
ob_ballast3 = bpy.data.objects.new('Ballast3', me_ballast3)
ob_rail1a = bpy.data.objects.new('Rail1a', me_rail1)
ob_rail1b = bpy.data.objects.new('Rail1b', me_rail1)
ob_rail2 = bpy.data.objects.new('Rail2', me_rail2)
ob_ballast2 = bpy.data.objects.new('Ballast2', me_ballast2)
ob_ballast1 = bpy.data.objects.new('Ballast1', me_ballast1)
ob_rail1 = bpy.data.objects.new('Rail1', me_rail1)
ob_rotationcontrol = bpy.data.objects.new('RotationControl', None)
ob_cameratarget = bpy.data.objects.new('CameraTarget', None)
ob_camera = bpy.data.objects.new('Camera', cam_camera)
ob_lamp = bpy.data.objects.new('Lamp', light_lamp)
ob_tarrain_002 = bpy.data.objects.new('Tarrain.002', me_plane_001)
ob_tarrain = bpy.data.objects.new('Tarrain', me_plane)
ob_lamp_001 = bpy.data.objects.new('Lamp.001', light_lamp_001)

# ---- transforms, parenting, visibility, modifiers, constraints
ob_rail1_001.location = (-100.0, 0.0, 0.0)
ob_rail1_001.rotation_euler = (0.0, 0.0, 1.571)
ob_rail1_001.scale = (1.0, 50.0, 1.0)
ob_rail1_001.lineart.crease_threshold = 0.0
ob_ballast1_001.location = (-100.0, 0.0, 0.0)
ob_ballast1_001.rotation_euler = (0.0, 0.0, 1.571)
ob_ballast1_001.scale = (1.0, 50.0, 1.0)
ob_ballast1_001.lineart.crease_threshold = 0.0
ob_ballast2_001.location = (-105.0, 0.0, 0.0)
ob_ballast2_001.scale = (1.0, 50.0, 1.0)
ob_ballast2_001.lineart.crease_threshold = 0.0
ob_rail2_001.location = (-105.0, 0.0, 0.0)
ob_rail2_001.scale = (1.0, 50.0, 1.0)
ob_rail2_001.lineart.crease_threshold = 0.0
ob_rail1b_001.location = (-110.0, 0.0, 0.0)
ob_rail1b_001.scale = (1.0, 50.0, 1.0)
ob_rail1b_001.lineart.crease_threshold = 0.0
ob_rail1a_001.location = (-110.0, 0.0, 0.0)
ob_rail1a_001.rotation_euler = (0.0, 0.0, 1.571)
ob_rail1a_001.scale = (1.0, 50.0, 1.0)
ob_rail1a_001.lineart.crease_threshold = 0.0
ob_ballast3_001.location = (-110.0, 0.0, 0.0)
ob_ballast3_001.scale = (1.0, 50.0, 1.0)
ob_ballast3_001.lineart.crease_threshold = 0.0
ob_rail2a_001.location = (-115.0, 0.0, 0.0)
ob_rail2a_001.scale = (1.0, 50.0, 1.0)
ob_rail2a_001.lineart.crease_threshold = 0.0
ob_ballast2a_001.location = (-115.0, 0.0, 0.0)
ob_ballast2a_001.scale = (1.0, 50.0, 1.0)
ob_ballast2a_001.lineart.crease_threshold = 0.0
ob_ballast2b_001.location = (-115.0, 0.0, 0.0)
ob_ballast2b_001.rotation_euler = (0.0, 0.0, 3.142)
ob_ballast2b_001.scale = (1.0, 50.0, 1.0)
ob_ballast2b_001.lineart.crease_threshold = 0.0
ob_rail2b_001.location = (-115.0, 0.0, 0.0)
ob_rail2b_001.rotation_euler = (0.0, 0.0, 3.142)
ob_rail2b_001.scale = (1.0, 50.0, 1.0)
ob_rail2b_001.lineart.crease_threshold = 0.0
ob_ballast5_001.location = (-125.0, 0.0, 0.0)
ob_ballast5_001.scale = (1.0, 50.0, 1.0)
ob_ballast5_001.lineart.crease_threshold = 0.0
ob_ballast4_001.location = (-120.0, 0.0, 0.0)
ob_ballast4_001.scale = (1.0, 50.0, 1.0)
ob_ballast4_001.lineart.crease_threshold = 0.0
ob_ballast2c_001.location = (-130.0, 0.0, 0.0)
ob_ballast2c_001.scale = (1.0, 50.0, 1.0)
ob_ballast2c_001.lineart.crease_threshold = 0.0
ob_rail2c_001.location = (-130.0, 0.0, 0.0)
ob_rail2c_001.scale = (1.0, 50.0, 1.0)
ob_rail2c_001.lineart.crease_threshold = 0.0
ob_rail2d_001.location = (-135.0, 0.0, 0.4083)
ob_rail2d_001.rotation_euler = (0.0, 0.0, 3.142)
ob_rail2d_001.scale = (1.0, 50.0, 1.0)
ob_rail2d_001.lineart.crease_threshold = 0.0
ob_ballast2d_001.location = (-135.0, 0.0, 0.4083)
ob_ballast2d_001.rotation_euler = (0.0, 0.0, 3.142)
ob_ballast2d_001.scale = (1.0, 50.0, 1.0)
ob_ballast2d_001.lineart.crease_threshold = 0.0
ob_ballast6_001.location = (-140.0, 0.0, 0.0)
ob_ballast6_001.rotation_euler = (0.0, 0.0, 1.571)
ob_ballast6_001.scale = (1.0, 50.0, 1.0)
ob_ballast6_001.lineart.crease_threshold = 0.0
ob_rail3_001.location = (-140.0, 0.0, 0.0)
ob_rail3_001.rotation_euler = (0.0, 0.0, 1.571)
ob_rail3_001.scale = (1.0, 50.0, 1.0)
ob_rail3_001.lineart.crease_threshold = 0.0
ob_rail5.location = (-95.0, 0.0, 0.0)
ob_rail5.rotation_euler = (0.0, 0.0, 1.571)
ob_rail5.scale = (1.0, 50.0, 1.0)
ob_rail5.lineart.crease_threshold = 0.0
ob_rail4.location = (-90.0, 0.0, 0.0)
ob_rail4.rotation_euler = (0.0, 0.0, 1.571)
ob_rail4.scale = (1.0, 50.0, 1.0)
ob_rail4.lineart.crease_threshold = 0.0
ob_ballast5a.location = (-85.0, 0.0, 0.0)
ob_ballast5a.scale = (1.0, 50.0, 1.0)
ob_ballast5a.lineart.crease_threshold = 0.0
ob_ballast4a.location = (-80.0, 0.0, 0.0)
ob_ballast4a.scale = (1.0, 50.0, 1.0)
ob_ballast4a.lineart.crease_threshold = 0.0
ob_ballast6a.location = (-70.0, 0.0, 0.0)
ob_ballast6a.rotation_euler = (0.0, 0.0, 1.571)
ob_ballast6a.scale = (1.0, 50.0, 1.0)
ob_ballast6a.lineart.crease_threshold = 0.0
ob_ballast3a.location = (-75.0, 0.0, 0.0)
ob_ballast3a.scale = (1.0, 50.0, 1.0)
ob_ballast3a.lineart.crease_threshold = 0.0
ob_ballast2e.location = (-65.0, 0.0, 0.0)
ob_ballast2e.scale = (1.0, 50.0, 1.0)
ob_ballast2e.lineart.crease_threshold = 0.0
ob_ballast1a.location = (-60.0, 0.0, 0.0)
ob_ballast1a.rotation_euler = (0.0, 0.0, 1.571)
ob_ballast1a.scale = (1.0, 50.0, 1.0)
ob_ballast1a.lineart.crease_threshold = 0.0
ob_rail3a.location = (-55.0, 0.0, 0.0)
ob_rail3a.rotation_euler = (0.0, 0.0, 1.571)
ob_rail3a.scale = (1.0, 50.0, 1.0)
ob_rail3a.lineart.crease_threshold = 0.0
ob_rail2e.location = (-50.0, 0.0, 0.0)
ob_rail2e.scale = (1.0, 50.0, 1.0)
ob_rail2e.lineart.crease_threshold = 0.0
ob_rail2f.location = (-45.0, 0.0, 0.0)
ob_rail2f.rotation_euler = (0.0, 0.0, 1.571)
ob_rail2f.scale = (1.0, 50.0, 1.0)
ob_rail2f.lineart.crease_threshold = 0.0
ob_rail3.location = (-40.0, 0.0, 0.0)
ob_rail3.rotation_euler = (0.0, 0.0, 1.571)
ob_rail3.scale = (1.0, 50.0, 1.0)
ob_rail3.lineart.crease_threshold = 0.0
ob_ballast6.location = (-40.0, 0.0, 0.0)
ob_ballast6.rotation_euler = (0.0, 0.0, 1.571)
ob_ballast6.scale = (1.0, 50.0, 1.0)
ob_ballast6.lineart.crease_threshold = 0.0
ob_ballast2d.location = (-35.0, 0.0, 0.4083)
ob_ballast2d.rotation_euler = (0.0, 0.0, 3.142)
ob_ballast2d.scale = (1.0, 50.0, 1.0)
ob_ballast2d.lineart.crease_threshold = 0.0
ob_rail2d.location = (-35.0, 0.0, 0.4083)
ob_rail2d.rotation_euler = (0.0, 0.0, 3.142)
ob_rail2d.scale = (1.0, 50.0, 1.0)
ob_rail2d.lineart.crease_threshold = 0.0
ob_rail2c.location = (-30.0, 0.0, 0.0)
ob_rail2c.scale = (1.0, 50.0, 1.0)
ob_rail2c.lineart.crease_threshold = 0.0
ob_ballast2c.location = (-30.0, 0.0, 0.0)
ob_ballast2c.scale = (1.0, 50.0, 1.0)
ob_ballast2c.lineart.crease_threshold = 0.0
ob_ballast4.location = (-20.0, 0.0, 0.0)
ob_ballast4.scale = (1.0, 50.0, 1.0)
ob_ballast4.lineart.crease_threshold = 0.0
ob_ballast5.location = (-25.0, 0.0, 0.0)
ob_ballast5.scale = (1.0, 50.0, 1.0)
ob_ballast5.lineart.crease_threshold = 0.0
ob_rail2b.location = (-15.0, 0.0, 0.0)
ob_rail2b.rotation_euler = (0.0, 0.0, 3.142)
ob_rail2b.scale = (1.0, 50.0, 1.0)
ob_rail2b.lineart.crease_threshold = 0.0
ob_ballast2b.location = (-15.0, 0.0, 0.0)
ob_ballast2b.rotation_euler = (0.0, 0.0, 3.142)
ob_ballast2b.scale = (1.0, 50.0, 1.0)
ob_ballast2b.lineart.crease_threshold = 0.0
ob_ballast2a.location = (-15.0, 0.0, 0.0)
ob_ballast2a.scale = (1.0, 50.0, 1.0)
ob_ballast2a.lineart.crease_threshold = 0.0
ob_rail2a.location = (-15.0, 0.0, 0.0)
ob_rail2a.scale = (1.0, 50.0, 1.0)
ob_rail2a.lineart.crease_threshold = 0.0
ob_ballast3.location = (-10.0, 0.0, 0.0)
ob_ballast3.scale = (1.0, 50.0, 1.0)
ob_ballast3.lineart.crease_threshold = 0.0
ob_rail1a.location = (-10.0, 0.0, 0.0)
ob_rail1a.rotation_euler = (0.0, 0.0, 1.571)
ob_rail1a.scale = (1.0, 50.0, 1.0)
ob_rail1a.lineart.crease_threshold = 0.0
ob_rail1b.location = (-10.0, 0.0, 0.0)
ob_rail1b.scale = (1.0, 50.0, 1.0)
ob_rail1b.lineart.crease_threshold = 0.0
ob_rail2.location = (-5.0, 0.0, 0.0)
ob_rail2.scale = (1.0, 50.0, 1.0)
ob_rail2.lineart.crease_threshold = 0.0
ob_ballast2.location = (-5.0, 0.0, 0.0)
ob_ballast2.scale = (1.0, 50.0, 1.0)
ob_ballast2.lineart.crease_threshold = 0.0
ob_ballast1.location = (-1.49e-08, 0.0, 0.0)
ob_ballast1.rotation_euler = (0.0, 0.0, 1.571)
ob_ballast1.scale = (1.0, 50.0, 1.0)
ob_ballast1.lineart.crease_threshold = 0.0
ob_rail1.location = (-1.49e-08, 0.0, 0.0)
ob_rail1.rotation_euler = (0.0, 0.0, 1.571)
ob_rail1.scale = (1.0, 50.0, 1.0)
ob_rail1.lineart.crease_threshold = 0.0
ob_rotationcontrol.location = (0.0, 0.0, 0.0)
ob_rotationcontrol.empty_image_offset = (0.0, 0.0)
ob_rotationcontrol.lineart.crease_threshold = 0.0
ob_cameratarget.parent = ob_rotationcontrol
ob_cameratarget.location = (0.0, 0.0, 0.817)
ob_cameratarget.empty_image_offset = (0.0, 0.0)
ob_cameratarget.lineart.crease_threshold = 0.0
ob_camera.parent = ob_cameratarget
ob_camera.location = (1.0, 1.0, 0.817)
ob_camera.rotation_euler = (1.109, 0.01082, 0.8149)
ob_camera.lock_rotations_4d = False
ob_camera.empty_display_type = 'ARROWS'
ob_camera.color = (0.0, 0.0, 0.0, 0.0)
ob_camera.display_type = 'WIRE'
ob_camera.lineart.crease_threshold = 0.0
_c = ob_camera.constraints.new('TRACK_TO'); _c.name = 'TrackTo'
_c.target = ob_cameratarget
ob_lamp.parent = ob_rotationcontrol
ob_lamp.location = (-1.0, 2.0, 0.8)
ob_lamp.lock_rotations_4d = False
ob_lamp.empty_display_type = 'ARROWS'
ob_lamp.color = (0.0, 0.0, 0.0, 0.0)
ob_lamp.lineart.crease_threshold = 0.0
_c = ob_lamp.constraints.new('TRACK_TO'); _c.name = 'TrackTo'
_c.target = ob_rotationcontrol
ob_tarrain_002.location = (-100.0, 0.0, 0.0)
ob_tarrain_002.scale = (1.0, 1.0, 0.8166)
ob_tarrain_002.lineart.crease_threshold = 0.0
ob_tarrain.location = (0.0, 0.0, 0.0)
ob_tarrain.scale = (1.0, 1.0, 0.8166)
ob_tarrain.lineart.crease_threshold = 0.0
ob_lamp_001.parent = ob_rotationcontrol
ob_lamp_001.location = (-1.0, 2.0, 2.0)
ob_lamp_001.lock_rotations_4d = False
ob_lamp_001.empty_display_type = 'ARROWS'
ob_lamp_001.color = (0.0, 0.0, 0.0, 0.0)
ob_lamp_001.lineart.crease_threshold = 0.0
_c = ob_lamp_001.constraints.new('TRACK_TO'); _c.name = 'TrackTo'
_c.target = ob_rotationcontrol

# ---- collection membership
col_collection_1.objects.link(ob_rail1_001)
col_collection_1.objects.link(ob_ballast1_001)
col_collection_1.objects.link(ob_ballast2_001)
col_collection_1.objects.link(ob_rail2_001)
col_collection_1.objects.link(ob_rail1b_001)
col_collection_1.objects.link(ob_rail1a_001)
col_collection_1.objects.link(ob_ballast3_001)
col_collection_1.objects.link(ob_rail2a_001)
col_collection_1.objects.link(ob_ballast2a_001)
col_collection_1.objects.link(ob_ballast2b_001)
col_collection_1.objects.link(ob_rail2b_001)
col_collection_1.objects.link(ob_ballast5_001)
col_collection_1.objects.link(ob_ballast4_001)
col_collection_1.objects.link(ob_ballast2c_001)
col_collection_1.objects.link(ob_rail2c_001)
col_collection_1.objects.link(ob_rail2d_001)
col_collection_1.objects.link(ob_ballast2d_001)
col_collection_1.objects.link(ob_ballast6_001)
col_collection_1.objects.link(ob_rail3_001)
col_collection_1.objects.link(ob_rail5)
col_collection_1.objects.link(ob_rail4)
col_collection_1.objects.link(ob_ballast5a)
col_collection_1.objects.link(ob_ballast4a)
col_collection_1.objects.link(ob_ballast6a)
col_collection_1.objects.link(ob_ballast3a)
col_collection_1.objects.link(ob_ballast2e)
col_collection_1.objects.link(ob_ballast1a)
col_collection_1.objects.link(ob_rail3a)
col_collection_1.objects.link(ob_rail2e)
col_collection_1.objects.link(ob_rail2f)
col_collection_1.objects.link(ob_rail3)
col_collection_1.objects.link(ob_ballast6)
col_collection_1.objects.link(ob_ballast2d)
col_collection_1.objects.link(ob_rail2d)
col_collection_1.objects.link(ob_rail2c)
col_collection_1.objects.link(ob_ballast2c)
col_collection_1.objects.link(ob_ballast4)
col_collection_1.objects.link(ob_ballast5)
col_collection_1.objects.link(ob_rail2b)
col_collection_1.objects.link(ob_ballast2b)
col_collection_1.objects.link(ob_ballast2a)
col_collection_1.objects.link(ob_rail2a)
col_collection_1.objects.link(ob_ballast3)
col_collection_1.objects.link(ob_rail1a)
col_collection_1.objects.link(ob_rail1b)
col_collection_1.objects.link(ob_rail2)
col_collection_1.objects.link(ob_ballast2)
col_collection_1.objects.link(ob_ballast1)
col_collection_1.objects.link(ob_rail1)
col_collection_1.objects.link(ob_rotationcontrol)
col_collection_1.objects.link(ob_cameratarget)
col_collection_1.objects.link(ob_camera)
col_collection_1.objects.link(ob_lamp)
col_collection_2.objects.link(ob_tarrain_002)
col_collection_2.objects.link(ob_tarrain)
col_collection_2.objects.link(ob_lamp_001)

# ---- scene / render settings (as saved in the file)
scene.camera = ob_camera
scene.frame_start = 1; scene.frame_end = 80; scene.frame_set(1)
scene.render.engine = 'BLENDER_EEVEE_NEXT'
scene.render.image_settings.compression = 90
scene.render.resolution_x = 256
scene.render.resolution_y = 256
scene.render.dither_intensity = 0.0
scene.render.bake_margin = 2
scene.render.bake_bias = 0.0
scene.cycles.use_denoising = False
scene.cycles.samples = 10
scene.cycles.sampling_pattern = 'TABULATED_SOBOL'
scene.cycles.light_sampling_threshold = 0.0
scene.cycles.use_adaptive_sampling = False
scene.cycles.use_light_tree = False
scene.cycles.blur_glossy = 0.0
scene.cycles.volume_bounces = 1
scene.cycles.pixel_filter_type = 'GAUSSIAN'
scene.cycles.sample_clamp_indirect = 0.0
scene.view_settings.view_transform = 'Standard'
bpy.context.view_layer.update()
